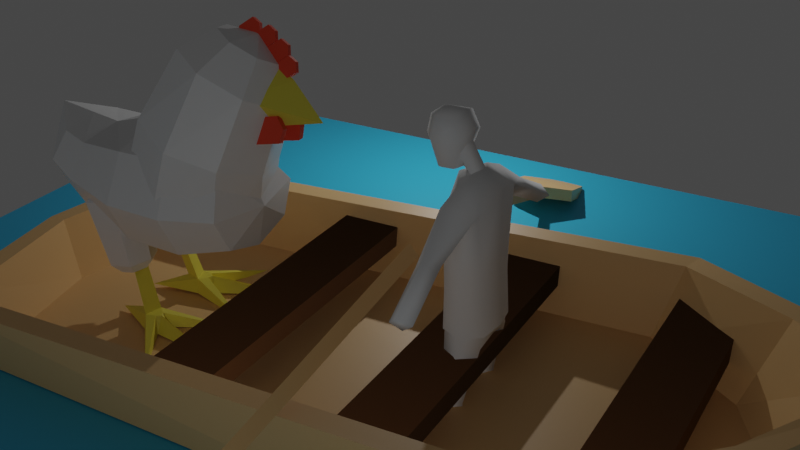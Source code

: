 # Source: chicken-in-boat.blend  (saved by Blender 2.82.7; exported with 4.5.12 LTS)
import bpy
from mathutils import Matrix  # noqa: F401  (used for matrix-valued properties, if any)

bpy.ops.wm.read_factory_settings(use_empty=True)
scene = bpy.context.scene
scene.name = 'Scene'

# ---- collections
col_collection = bpy.data.collections.new('Collection'); scene.collection.children.link(col_collection)

# ---- materials (node trees are filled in below, after node groups)
mat_material = bpy.data.materials.new('Material')
mat_material.alpha_threshold = 0.0
mat_material.use_transparent_shadow = False
mat_material.line_color = (0.0, 0.0, 0.0, 1.0)
mat_material_001 = bpy.data.materials.new('Material.001')
mat_material_001.use_transparent_shadow = False
mat_material_003 = bpy.data.materials.new('Material.003')
mat_material_003.use_transparent_shadow = False
mat_material_004 = bpy.data.materials.new('Material.004')
mat_material_004.use_transparent_shadow = False
mat_material_005 = bpy.data.materials.new('Material.005')
mat_material_005.use_transparent_shadow = False

# ---- material node trees
mat_material.use_nodes = True; mat_material.node_tree.nodes.clear()
_N = mat_material.node_tree.nodes; _L = mat_material.node_tree.links
n0 = _N.new('ShaderNodeOutputMaterial'); n0.name = 'Material Output'; n0.location = (300, 300)
n1 = _N.new('ShaderNodeBsdfPrincipled'); n1.name = 'Principled BSDF'; n1.location = (10, 300)
n1.distribution = 'GGX'
n1.subsurface_method = 'BURLEY'
n1.inputs[2].default_value = 0.4
n1.inputs[3].default_value = 1.45
n1.inputs[27].default_value = (0.0, 0.0, 0.0, 1.0)
n1.inputs[28].default_value = 1.0
_L.new(n1.outputs[0], n0.inputs[0])
n0.is_active_output = True
mat_material_001.use_nodes = True; mat_material_001.node_tree.nodes.clear()
_N = mat_material_001.node_tree.nodes; _L = mat_material_001.node_tree.links
n0 = _N.new('ShaderNodeOutputMaterial'); n0.name = 'Material Output'; n0.location = (300, 300)
n1 = _N.new('ShaderNodeBsdfPrincipled'); n1.name = 'Principled BSDF'; n1.location = (10, 300)
n1.distribution = 'GGX'
n1.subsurface_method = 'BURLEY'
n1.inputs[0].default_value = (0.8, 0.703, 0.07055, 1.0)
n1.inputs[3].default_value = 1.45
n1.inputs[27].default_value = (0.0, 0.0, 0.0, 1.0)
n1.inputs[28].default_value = 1.0
_L.new(n1.outputs[0], n0.inputs[0])
n0.is_active_output = True
mat_material_003.use_nodes = True; mat_material_003.node_tree.nodes.clear()
_N = mat_material_003.node_tree.nodes; _L = mat_material_003.node_tree.links
n0 = _N.new('ShaderNodeOutputMaterial'); n0.name = 'Material Output'; n0.location = (300, 300)
n1 = _N.new('ShaderNodeBsdfPrincipled'); n1.name = 'Principled BSDF'; n1.location = (10, 300)
n1.distribution = 'GGX'
n1.subsurface_method = 'BURLEY'
n1.inputs[0].default_value = (0.8, 0.06271, 0.01833, 1.0)
n1.inputs[3].default_value = 1.45
n1.inputs[27].default_value = (0.0, 0.0, 0.0, 1.0)
n1.inputs[28].default_value = 1.0
_L.new(n1.outputs[0], n0.inputs[0])
n0.is_active_output = True
mat_material_004.use_nodes = True; mat_material_004.node_tree.nodes.clear()
_N = mat_material_004.node_tree.nodes; _L = mat_material_004.node_tree.links
n0 = _N.new('ShaderNodeOutputMaterial'); n0.name = 'Material Output'; n0.location = (300, 300)
n1 = _N.new('ShaderNodeBsdfPrincipled'); n1.name = 'Principled BSDF'; n1.location = (10, 300)
n1.distribution = 'GGX'
n1.subsurface_method = 'BURLEY'
n1.inputs[0].default_value = (0.03372, 0.4741, 0.7678, 1.0)
n1.inputs[3].default_value = 1.45
n1.inputs[27].default_value = (0.0, 0.0, 0.0, 1.0)
n1.inputs[28].default_value = 1.0
_L.new(n1.outputs[0], n0.inputs[0])
n0.is_active_output = True
mat_material_005.use_nodes = True; mat_material_005.node_tree.nodes.clear()
_N = mat_material_005.node_tree.nodes; _L = mat_material_005.node_tree.links
n0 = _N.new('ShaderNodeOutputMaterial'); n0.name = 'Material Output'; n0.location = (300, 300)
n1 = _N.new('ShaderNodeBsdfPrincipled'); n1.name = 'Principled BSDF'; n1.location = (10, 300)
n1.distribution = 'GGX'
n1.subsurface_method = 'BURLEY'
n1.inputs[0].default_value = (0.7874, 0.4926, 0.213, 1.0)
n1.inputs[3].default_value = 1.45
n1.inputs[27].default_value = (0.0, 0.0, 0.0, 1.0)
n1.inputs[28].default_value = 1.0
_L.new(n1.outputs[0], n0.inputs[0])
n0.is_active_output = True

# ---- world
world_world = bpy.data.worlds.new('World'); scene.world = world_world
world_world.use_nodes = True; world_world.node_tree.nodes.clear()
_N = world_world.node_tree.nodes; _L = world_world.node_tree.links
n0 = _N.new('ShaderNodeOutputWorld'); n0.name = 'World Output'; n0.location = (300, 300)
n1 = _N.new('ShaderNodeBackground'); n1.name = 'Background'; n1.location = (10, 300)
n1.inputs[0].default_value = (0.05088, 0.05088, 0.05088, 1.0)
_L.new(n1.outputs[0], n0.inputs[0])
n0.is_active_output = True
world_world.color = (0.05088, 0.05088, 0.05088)
world_world.use_sun_shadow = False
world_world.sun_shadow_jitter_overblur = 0.0

# ---- cameras
cam_camera = bpy.data.cameras.new('Camera')
cam_camera.clip_end = 100.0
cam_camera.ortho_scale = 7.314

# ---- lights
light_light = bpy.data.lights.new('Light', 'POINT')
light_light.transmission_factor = 0.0
light_light.energy = 1375.0
light_light.shadow_soft_size = 0.1
light_light.shadow_maximum_resolution = 0.006
light_light.use_absolute_resolution = True
light_light_002 = bpy.data.lights.new('Light.002', 'POINT')
light_light_002.transmission_factor = 0.0
light_light_002.use_shadow = False
light_light_002.energy = 896.7
light_light_002.shadow_soft_size = 0.1
light_light_002.shadow_maximum_resolution = 0.006
light_light_002.use_absolute_resolution = True

# ---- meshes
me_cube_002 = bpy.data.meshes.new('Cube.002')
me_cube_002.from_pydata([(0.8172, 2.395, 0.211), (0.8172, 2.11, -1.21), (0.9883, -2.358, 0.9884), (1.182, -2.283, -1.148), (-0.8172, 2.395, 0.211), (-0.8172, 2.11, -1.21), (-0.988, -2.357, 0.9884), (-0.736, -2.281, -0.7152), (0.0, 2.036, -1.429), (0.0, -2.358, 1.354), (0.232, -2.268, -1.295), (0.0, 2.471, 0.3532), (1.162, 2.293, -0.4639), (-1.323, -2.331, 0.06408), (1.45, -2.342, -0.02873), (-1.162, 2.293, -0.4639), (0.0, 2.923, -1.579), (0.145, -2.667, 0.04083), (-1.0, 1.447, -1.092), (1.0, 1.601, 0.7546), (-1.0, 1.601, 0.7546), (1.0, 1.447, -1.092), (0.0, 1.342, -1.315), (0.0, 1.651, 1.005), (1.422, 1.534, -0.1789), (-1.422, 1.534, -0.1789), (-1.269, 0.1821, -1.272), (1.267, 0.2079, 1.267), (0.01088, 0.1714, -1.752), (0.0, 0.2185, 1.736), (1.803, 0.1949, -7.439e-05), (-1.267, 0.2079, 1.267), (1.267, 0.1778, -1.268), (-1.803, 0.1949, -7.439e-05), (-1.289, -1.162, -1.209), (1.297, -1.19, 1.297), (0.06263, -1.158, -1.765), (0.0, -1.19, 1.776), (1.845, -1.19, 1.192e-06), (-1.297, -1.19, 1.297), (1.332, -1.18, -1.346), (-1.845, -1.19, 1.192e-06), (0.03896, -1.669, -4.489), (0.1823, -2.725, -3.953), (1.176, 0.2862, -0.09743), (1.176, -1.926, 0.889), (-1.053, -1.669, -4.044), (-0.91, -2.724, -3.508), (-1.176, 0.2862, -0.09743), (-1.176, -1.926, 0.889), (-0.3374, -2.919, -3.632), (0.0, 0.6951, -0.2798), (4.074e-05, -2.335, 1.071), (-0.5337, -1.474, -4.366), (0.3413, -2.197, -4.315), (-1.673, -0.8199, 0.3958), (1.673, -0.8199, 0.3958), (-1.212, -2.196, -3.682), (-0.5155, -2.307, -4.296), (0.0, -0.8199, 0.3958), (-1.006, -2.773, -2.393), (0.5619, -1.03, -4.014), (-1.243, -1.029, -3.279), (0.7987, -2.774, -3.129), (-0.05984, -3.096, -2.597), (-0.3842, -0.7075, -3.81), (1.062, -1.902, -3.727), (-1.506, -1.901, -2.681), (-0.8663, -2.392, -0.8141), (1.164, -0.3374, -2.222), (0.2784, -2.768, -0.899), (0.004125, 0.05486, -2.286), (1.68, -1.392, -1.784), (-1.125, -0.3312, -1.969), (1.301, -2.393, -1.346), (-1.559, -1.376, -1.402), (-0.7934, -2.483, -2.441), (0.6054, -2.484, -3.011), (-0.03335, -4.097, -2.497), (-0.43, -2.461, -3.977), (0.0856, -2.448, -2.057), (-0.2606, -3.285, -3.345), (1.17, 0.06439, 3.636), (0.9233, 0.7493, 0.7149), (0.7328, 0.9164, 0.7148), (0.7616, -0.04096, 3.636), (0.6468, 0.678, 0.7149), (0.8888, 0.3115, 3.636), (0.6901, -0.05933, 4.066), (0.6641, 1.184, 4.066), (1.242, 0.0829, 4.066), (1.041, -0.2809, 3.636), (1.271, -0.3263, 4.066), (0.8623, -0.4316, 4.066), (1.118, -0.1722, 3.636), (0.9217, -0.2229, 3.636), (1.461, -1.909, 4.096), (0.07848, -1.698, 4.18), (2.57, -1.056, 4.18), (1.357, -1.504, 3.885), (0.5144, 0.6561, 2.513), (0.4417, 1.144, 0.2104), (0.5144, 0.3343, 2.43), (0.4417, 0.6391, 0.07986), (1.135, 0.6561, 2.513), (1.208, 1.144, 0.2104), (1.135, 0.3343, 2.43), (1.208, 0.6391, 0.07986), (0.8247, 0.1908, 2.393), (0.8247, 0.4619, 0.03405), (0.8247, 0.7997, 2.55), (0.8247, 1.321, 0.2563), (0.3779, 0.8333, 2.292), (0.3779, 0.2443, 2.14), (1.271, 0.2443, 2.14), (1.271, 0.8333, 2.292), (0.8247, 1.04, 2.345), (0.8247, 0.03763, 2.086), (0.2651, 1.229, 0.4251), (0.2651, 0.4912, 0.2343), (1.384, 0.4912, 0.2343), (1.384, 1.229, 0.4251), (0.8247, 1.488, 0.4921), (0.8247, 0.2323, 0.1674), (-0.6954, 0.056, 3.636), (-0.5127, 0.7608, 0.7149), (-0.5756, 1.006, 0.7148), (-1.092, 0.1997, 3.636), (-0.7811, 0.858, 0.7149), (-0.7885, 0.4189, 3.636), (-1.162, 0.225, 4.066), (-0.4819, 1.266, 4.066), (-0.6259, 0.0309, 4.066), (-0.9968, -0.1563, 3.636), (-0.8328, -0.3233, 4.066), (-1.23, -0.1796, 4.066), (-0.8721, -0.1099, 3.636), (-1.063, -0.0408, 3.636), (-1.569, -1.737, 4.096), (-2.592, -0.783, 4.18), (-0.1729, -1.659, 4.18), (-1.427, -1.343, 3.885), (-1.049, 0.6561, 2.513), (-1.122, 1.144, 0.2104), (-1.049, 0.3343, 2.43), (-1.122, 0.6391, 0.07986), (-0.4287, 0.6561, 2.513), (-0.356, 1.144, 0.2104), (-0.4287, 0.3343, 2.43), (-0.356, 0.6391, 0.07986), (-0.7389, 0.1908, 2.393), (-0.7389, 0.4619, 0.03405), (-0.7389, 0.7997, 2.55), (-0.7389, 1.321, 0.2563), (-1.186, 0.8333, 2.292), (-1.186, 0.2443, 2.14), (-0.2922, 0.2443, 2.14), (-0.2922, 0.8333, 2.292), (-0.7389, 1.04, 2.345), (-0.7389, 0.03763, 2.086), (-1.299, 1.229, 0.4251), (-1.299, 0.4912, 0.2343), (-0.1793, 0.4912, 0.2343), (-0.1793, 1.229, 0.4251), (-0.7389, 1.488, 0.4921), (-0.7389, 0.2323, 0.1674), (0.2817, -3.315, -1.926), (0.3242, -2.783, -1.79), (0.1445, -3.198, -2.561), (0.1871, -2.665, -2.425), (0.4232, -3.319, -1.973), (0.4658, -2.786, -1.837), (0.2861, -3.201, -2.608), (0.3287, -2.668, -2.472), (0.2033, -3.379, -2.275), (0.2655, -2.601, -2.076), (0.3449, -3.383, -2.322), (0.407, -2.605, -2.123), (-0.2834, -3.315, -1.747), (-0.3007, -2.782, -1.603), (-0.2605, -3.198, -2.403), (-0.2778, -2.665, -2.259), (-0.4299, -3.318, -1.756), (-0.4472, -2.785, -1.612), (-0.407, -3.201, -2.412), (-0.4243, -2.668, -2.268), (-0.268, -3.379, -2.108), (-0.2932, -2.601, -1.898), (-0.4145, -3.382, -2.117), (-0.4397, -2.604, -1.907), (-0.3852, -2.802, -3.61), (-0.4562, -3.106, -3.874), (-0.2898, -3.028, -3.255), (-0.3608, -3.332, -3.518), (-0.2886, -2.802, -3.65), (-0.3596, -3.106, -3.913), (-0.1932, -3.028, -3.294), (-0.2642, -3.332, -3.558), (-0.3212, -2.845, -3.372), (-0.4249, -3.289, -3.757), (-0.2245, -2.845, -3.411), (-0.3282, -3.289, -3.796), (-0.4807, -2.567, -3.966), (-0.5517, -2.871, -4.23), (-0.3853, -2.793, -3.611), (-0.4563, -3.097, -3.875), (-0.384, -2.567, -4.006), (-0.455, -2.871, -4.27), (-0.2887, -2.793, -3.65), (-0.3597, -3.097, -3.914), (-0.4166, -2.61, -3.728), (-0.5203, -3.054, -4.113), (-0.32, -2.61, -3.767), (-0.4237, -3.054, -4.152), (-0.5527, -2.223, -4.235), (-0.6238, -2.527, -4.499), (-0.4574, -2.448, -3.88), (-0.5284, -2.752, -4.144), (-0.4561, -2.223, -4.275), (-0.5271, -2.527, -4.539), (-0.3608, -2.448, -3.919), (-0.4318, -2.752, -4.183), (-0.4887, -2.266, -3.997), (-0.5924, -2.709, -4.382), (-0.3921, -2.266, -4.036), (-0.4958, -2.709, -4.422), (-0.5851, -1.822, -4.357), (-0.6561, -2.126, -4.621), (-0.4898, -2.048, -4.001), (-0.5608, -2.352, -4.265), (-0.4885, -1.822, -4.396), (-0.5595, -2.126, -4.66), (-0.3931, -2.048, -4.041), (-0.4641, -2.352, -4.304), (-0.5211, -1.865, -4.118), (-0.6248, -2.309, -4.504), (-0.4245, -1.865, -4.158), (-0.5282, -2.309, -4.543)], [], [(37, 39, 6, 9), (17, 6, 13), (25, 20, 4, 15), (36, 40, 3, 10), (38, 35, 2, 14), (16, 0, 12), (4, 16, 15), (34, 36, 10, 7), (2, 17, 14), (35, 37, 9, 2), (3, 17, 10), (5, 16, 8), (16, 1, 8), (40, 38, 14, 3), (18, 25, 15, 5), (17, 7, 10), (26, 33, 25, 18), (1, 12, 24, 21), (0, 11, 23, 19), (5, 8, 22, 18), (12, 0, 19, 24), (8, 1, 21, 22), (33, 31, 20, 25), (11, 4, 20, 23), (41, 39, 31, 33), (34, 41, 33, 26), (21, 24, 30, 32), (19, 23, 29, 27), (18, 22, 28, 26), (24, 19, 27, 30), (22, 21, 32, 28), (23, 20, 31, 29), (16, 11, 0), (4, 11, 16), (5, 15, 16), (16, 12, 1), (17, 9, 6), (2, 9, 17), (3, 14, 17), (17, 13, 7), (7, 13, 41, 34), (13, 6, 39, 41), (32, 30, 38, 40), (27, 29, 37, 35), (26, 28, 36, 34), (30, 27, 35, 38), (28, 32, 40, 36), (29, 31, 39, 37), (71, 73, 48, 51), (59, 51, 48, 55), (67, 62, 46, 57), (70, 74, 45, 52), (72, 69, 44, 56), (58, 42, 54), (46, 58, 57), (68, 70, 52, 49), (56, 44, 51, 59), (69, 71, 51, 44), (45, 56, 59, 52), (47, 58, 50), (58, 43, 50), (74, 72, 56, 45), (60, 67, 57, 47), (52, 59, 55, 49), (68, 75, 67, 60), (43, 54, 66, 63), (42, 53, 65, 61), (47, 50, 64, 60), (54, 42, 61, 66), (50, 43, 63, 64), (75, 73, 62, 67), (53, 46, 62, 65), (55, 48, 73, 75), (49, 55, 75, 68), (63, 66, 72, 74), (61, 65, 71, 69), (60, 64, 70, 68), (66, 61, 69, 72), (64, 63, 74, 70), (65, 62, 73, 71), (58, 53, 42), (46, 53, 58), (47, 57, 58), (58, 54, 43), (76, 78, 80), (81, 77, 78), (76, 81, 78), (78, 77, 80), (81, 79, 77), (76, 79, 81), (82, 83, 84, 87), (87, 84, 86, 85), (85, 86, 83, 82), (84, 83, 86), (89, 88, 90), (82, 87, 89, 90), (87, 85, 88, 89), (93, 91, 99, 96), (95, 94, 91), (94, 92, 91), (93, 95, 91), (94, 82, 98), (95, 93, 97), (85, 82, 94, 95), (90, 88, 93, 92), (91, 92, 96, 99), (92, 93, 96), (93, 88, 97), (82, 90, 98), (92, 94, 98), (88, 85, 97), (85, 95, 97), (90, 92, 98), (118, 101, 103, 119), (123, 109, 107, 120), (120, 107, 105, 121), (122, 111, 101, 118), (108, 106, 104, 110), (109, 103, 101, 111), (107, 109, 111, 105), (102, 108, 110, 100), (121, 105, 111, 122), (119, 103, 109, 123), (102, 113, 117, 108), (104, 115, 116, 110), (110, 116, 112, 100), (106, 114, 115, 104), (108, 117, 114, 106), (100, 112, 113, 102), (113, 119, 123, 117), (115, 121, 122, 116), (116, 122, 118, 112), (114, 120, 121, 115), (117, 123, 120, 114), (112, 118, 119, 113), (124, 125, 126, 129), (129, 126, 128, 127), (127, 128, 125, 124), (126, 125, 128), (131, 130, 132), (124, 129, 131, 132), (129, 127, 130, 131), (135, 133, 141, 138), (137, 136, 133), (136, 134, 133), (135, 137, 133), (136, 124, 140), (137, 135, 139), (127, 124, 136, 137), (132, 130, 135, 134), (133, 134, 138, 141), (134, 135, 138), (135, 130, 139), (124, 132, 140), (134, 136, 140), (130, 127, 139), (127, 137, 139), (132, 134, 140), (160, 143, 145, 161), (165, 151, 149, 162), (162, 149, 147, 163), (164, 153, 143, 160), (150, 148, 146, 152), (151, 145, 143, 153), (149, 151, 153, 147), (144, 150, 152, 142), (163, 147, 153, 164), (161, 145, 151, 165), (144, 155, 159, 150), (146, 157, 158, 152), (152, 158, 154, 142), (148, 156, 157, 146), (150, 159, 156, 148), (142, 154, 155, 144), (155, 161, 165, 159), (157, 163, 164, 158), (158, 164, 160, 154), (156, 162, 163, 157), (159, 165, 162, 156), (154, 160, 161, 155), (174, 175, 169, 168), (168, 169, 173, 172), (176, 177, 171, 170), (170, 171, 167, 166), (174, 176, 170, 166), (177, 175, 167, 171), (173, 169, 175, 177), (168, 172, 176, 174), (172, 173, 177, 176), (166, 167, 175, 174), (186, 187, 181, 180), (180, 181, 185, 184), (188, 189, 183, 182), (182, 183, 179, 178), (186, 188, 182, 178), (189, 187, 179, 183), (185, 181, 187, 189), (180, 184, 188, 186), (184, 185, 189, 188), (178, 179, 187, 186), (198, 199, 193, 192), (192, 193, 197, 196), (200, 201, 195, 194), (194, 195, 191, 190), (198, 200, 194, 190), (201, 199, 191, 195), (197, 193, 199, 201), (192, 196, 200, 198), (196, 197, 201, 200), (190, 191, 199, 198), (210, 211, 205, 204), (204, 205, 209, 208), (212, 213, 207, 206), (206, 207, 203, 202), (210, 212, 206, 202), (213, 211, 203, 207), (209, 205, 211, 213), (204, 208, 212, 210), (208, 209, 213, 212), (202, 203, 211, 210), (222, 223, 217, 216), (216, 217, 221, 220), (224, 225, 219, 218), (218, 219, 215, 214), (222, 224, 218, 214), (225, 223, 215, 219), (221, 217, 223, 225), (216, 220, 224, 222), (220, 221, 225, 224), (214, 215, 223, 222), (234, 235, 229, 228), (228, 229, 233, 232), (236, 237, 231, 230), (230, 231, 227, 226), (234, 236, 230, 226), (237, 235, 227, 231), (233, 229, 235, 237), (228, 232, 236, 234), (232, 233, 237, 236), (226, 227, 235, 234)])
me_cube_002.polygons.foreach_set('material_index', [0, 0, 0, 0, 0, 0, 0, 0, 0, 0, 0, 0, 0, 0, 0, 0, 0, 0, 0, 0, 0, 0, 0, 0, 0, 0, 0, 0, 0, 0, 0, 0, 0, 0, 0, 0, 0, 0, 0, 0, 0, 0, 0, 0, 0, 0, 0, 0, 0, 0, 0, 0, 0, 0, 0, 0, 0, 0, 0, 0, 0, 0, 0, 0, 0, 0, 0, 0, 0, 0, 0, 0, 0, 0, 0, 0, 0, 0, 0, 0, 0, 0, 0, 0, 1, 1, 1, 1, 1, 1, 1, 1, 1, 1, 1, 1, 1, 1, 1, 1, 1, 1, 1, 1, 1, 1, 1, 1, 1, 1, 1, 1, 1, 0, 0, 0, 0, 0, 0, 0, 0, 0, 0, 0, 0, 0, 0, 0, 0, 0, 0, 0, 0, 0, 0, 1, 1, 1, 1, 1, 1, 1, 1, 1, 1, 1, 1, 1, 1, 1, 1, 1, 1, 1, 1, 1, 1, 1, 0, 0, 0, 0, 0, 0, 0, 0, 0, 0, 0, 0, 0, 0, 0, 0, 0, 0, 0, 0, 0, 0, 2, 2, 2, 2, 2, 2, 2, 2, 2, 2, 2, 2, 2, 2, 2, 2, 2, 2, 2, 2, 2, 2, 2, 2, 2, 2, 2, 2, 2, 2, 2, 2, 2, 2, 2, 2, 2, 2, 2, 2, 2, 2, 2, 2, 2, 2, 2, 2, 2, 2, 2, 2, 2, 2, 2, 2, 2, 2, 2, 2])
_uv = me_cube_002.uv_layers.new(name='UVMap')
_uv.uv.foreach_set('vector', [0.75, 0.7188, 0.875, 0.7187, 0.875, 0.75, 0.75, 0.75, 0.5, 0.875, 0.625, 1.0, 0.5, 1.0, 0.5, 0.125, 0.625, 0.125, 0.625, 0.25, 0.5, 0.25, 0.25, 0.7188, 0.375, 0.7188, 0.375, 0.75, 0.25, 0.75, 0.5, 0.7188, 0.625, 0.7187, 0.625, 0.75, 0.5, 0.75, 0.5, 0.375, 0.625, 0.5, 0.5, 0.5, 0.625, 0.25, 0.5, 0.375, 0.5, 0.25, 0.125, 0.7187, 0.25, 0.7188, 0.25, 0.75, 0.125, 0.75, 0.625, 0.75, 0.5, 0.875, 0.5, 0.75, 0.625, 0.7187, 0.75, 0.7188, 0.75, 0.75, 0.625, 0.75, 0.375, 0.75, 0.5, 0.875, 0.375, 0.875, 0.375, 0.25, 0.5, 0.375, 0.375, 0.375, 0.5, 0.375, 0.375, 0.5, 0.375, 0.375, 0.375, 0.7188, 0.5, 0.7188, 0.5, 0.75, 0.375, 0.75, 0.375, 0.125, 0.5, 0.125, 0.5, 0.25, 0.375, 0.25, 0.5, 0.875, 0.375, 1.0, 0.375, 0.875, 0.375, 0.0625, 0.5, 0.0625, 0.5, 0.125, 0.375, 0.125, 0.375, 0.5, 0.5, 0.5, 0.5, 0.625, 0.375, 0.625, 0.625, 0.5, 0.75, 0.5, 0.75, 0.625, 0.625, 0.625, 0.125, 0.5, 0.25, 0.5, 0.25, 0.625, 0.125, 0.625, 0.5, 0.5, 0.625, 0.5, 0.625, 0.625, 0.5, 0.625, 0.25, 0.5, 0.375, 0.5, 0.375, 0.625, 0.25, 0.625, 0.5, 0.0625, 0.625, 0.0625, 0.625, 0.125, 0.5, 0.125, 0.75, 0.5, 0.875, 0.5, 0.875, 0.625, 0.75, 0.625, 0.5, 0.03125, 0.625, 0.03125, 0.625, 0.0625, 0.5, 0.0625, 0.375, 0.03125, 0.5, 0.03125, 0.5, 0.0625, 0.375, 0.0625, 0.375, 0.625, 0.5, 0.625, 0.5, 0.6875, 0.375, 0.6875, 0.625, 0.625, 0.75, 0.625, 0.75, 0.6875, 0.625, 0.6875, 0.125, 0.625, 0.25, 0.625, 0.25, 0.6875, 0.125, 0.6875, 0.5, 0.625, 0.625, 0.625, 0.625, 0.6875, 0.5, 0.6875, 0.25, 0.625, 0.375, 0.625, 0.375, 0.6875, 0.25, 0.6875, 0.75, 0.625, 0.875, 0.625, 0.875, 0.6875, 0.75, 0.6875, 0.5, 0.375, 0.625, 0.375, 0.625, 0.5, 0.625, 0.25, 0.625, 0.375, 0.5, 0.375, 0.375, 0.25, 0.5, 0.25, 0.5, 0.375, 0.5, 0.375, 0.5, 0.5, 0.375, 0.5, 0.5, 0.875, 0.625, 0.875, 0.625, 1.0, 0.625, 0.75, 0.625, 0.875, 0.5, 0.875, 0.375, 0.75, 0.5, 0.75, 0.5, 0.875, 0.5, 0.875, 0.5, 1.0, 0.375, 1.0, 0.375, 0.0, 0.5, 0.0, 0.5, 0.03125, 0.375, 0.03125, 0.5, 0.0, 0.625, 0.0, 0.625, 0.03125, 0.5, 0.03125, 0.375, 0.6875, 0.5, 0.6875, 0.5, 0.7188, 0.375, 0.7188, 0.625, 0.6875, 0.75, 0.6875, 0.75, 0.7188, 0.625, 0.7187, 0.125, 0.6875, 0.25, 0.6875, 0.25, 0.7188, 0.125, 0.7187, 0.5, 0.6875, 0.625, 0.6875, 0.625, 0.7187, 0.5, 0.7188, 0.25, 0.6875, 0.375, 0.6875, 0.375, 0.7188, 0.25, 0.7188, 0.75, 0.6875, 0.875, 0.6875, 0.875, 0.7187, 0.75, 0.7188, 0.75, 0.6875, 0.875, 0.6875, 0.875, 0.75, 0.75, 0.75, 0.5, 0.875, 0.625, 0.875, 0.625, 1.0, 0.5, 1.0, 0.5, 0.125, 0.625, 0.125, 0.625, 0.25, 0.5, 0.25, 0.25, 0.6875, 0.375, 0.6875, 0.375, 0.75, 0.25, 0.75, 0.5, 0.6875, 0.625, 0.6875, 0.625, 0.75, 0.5, 0.75, 0.5, 0.375, 0.625, 0.5, 0.5, 0.5, 0.625, 0.25, 0.5, 0.375, 0.5, 0.25, 0.125, 0.6875, 0.25, 0.6875, 0.25, 0.75, 0.125, 0.75, 0.5, 0.75, 0.625, 0.75, 0.625, 0.875, 0.5, 0.875, 0.625, 0.6875, 0.75, 0.6875, 0.75, 0.75, 0.625, 0.75, 0.375, 0.75, 0.5, 0.75, 0.5, 0.875, 0.375, 0.875, 0.375, 0.25, 0.5, 0.375, 0.375, 0.375, 0.5, 0.375, 0.375, 0.5, 0.375, 0.375, 0.375, 0.6875, 0.5, 0.6875, 0.5, 0.75, 0.375, 0.75, 0.375, 0.125, 0.5, 0.125, 0.5, 0.25, 0.375, 0.25, 0.375, 0.875, 0.5, 0.875, 0.5, 1.0, 0.375, 1.0, 0.375, 0.0625, 0.5, 0.0625, 0.5, 0.125, 0.375, 0.125, 0.375, 0.5, 0.5, 0.5, 0.5, 0.625, 0.375, 0.625, 0.625, 0.5, 0.75, 0.5, 0.75, 0.625, 0.625, 0.625, 0.125, 0.5, 0.25, 0.5, 0.25, 0.625, 0.125, 0.625, 0.5, 0.5, 0.625, 0.5, 0.625, 0.625, 0.5, 0.625, 0.25, 0.5, 0.375, 0.5, 0.375, 0.625, 0.25, 0.625, 0.5, 0.0625, 0.625, 0.0625, 0.625, 0.125, 0.5, 0.125, 0.75, 0.5, 0.875, 0.5, 0.875, 0.625, 0.75, 0.625, 0.5, 0.0, 0.625, 0.0, 0.625, 0.0625, 0.5, 0.0625, 0.375, 0.0, 0.5, 0.0, 0.5, 0.0625, 0.375, 0.0625, 0.375, 0.625, 0.5, 0.625, 0.5, 0.6875, 0.375, 0.6875, 0.625, 0.625, 0.75, 0.625, 0.75, 0.6875, 0.625, 0.6875, 0.125, 0.625, 0.25, 0.625, 0.25, 0.6875, 0.125, 0.6875, 0.5, 0.625, 0.625, 0.625, 0.625, 0.6875, 0.5, 0.6875, 0.25, 0.625, 0.375, 0.625, 0.375, 0.6875, 0.25, 0.6875, 0.75, 0.625, 0.875, 0.625, 0.875, 0.6875, 0.75, 0.6875, 0.5, 0.375, 0.625, 0.375, 0.625, 0.5, 0.625, 0.25, 0.625, 0.375, 0.5, 0.375, 0.375, 0.25, 0.5, 0.25, 0.5, 0.375, 0.5, 0.375, 0.5, 0.5, 0.375, 0.5, 0.625, 0.25, 0.375, 0.5, 0.0, 0.0, 0.5, 0.5, 0.625, 0.75, 0.375, 0.5, 0.625, 0.25, 0.5, 0.5, 0.375, 0.5, 0.375, 0.5, 0.625, 0.75, 0.0, 0.0, 0.5, 0.5, 0.625, 0.5, 0.625, 0.75, 0.625, 0.25, 0.625, 0.5, 0.5, 0.5, 0.375, 0.0, 0.625, 0.0, 0.75, 0.375, 0.25, 0.375, 0.25, 0.375, 0.75, 0.375, 0.625, 0.75, 0.375, 0.75, 0.375, 0.75, 0.625, 0.75, 0.625, 1.0, 0.375, 1.0, 0.75, 0.375, 0.875, 0.75, 0.625, 0.75, 0.25, 0.375, 0.375, 0.75, 0.125, 0.75, 0.375, 0.0, 0.25, 0.375, 0.25, 0.375, 0.375, 0.0, 0.25, 0.375, 0.375, 0.75, 0.375, 0.75, 0.25, 0.375, 0.375, 0.75, 0.375, 0.875, 0.3125, 0.875, 0.25, 0.875, 0.375, 0.75, 0.375, 1.0, 0.375, 0.875, 0.375, 0.0, 0.375, 0.0, 0.375, 0.0, 0.375, 0.75, 0.375, 0.75, 0.375, 0.875, 0.375, 1.0, 0.375, 1.0, 0.375, 1.0, 0.375, 0.75, 0.375, 0.75, 0.375, 0.75, 0.375, 0.75, 0.375, 1.0, 0.375, 1.0, 0.375, 0.75, 0.125, 0.75, 0.375, 0.75, 0.375, 0.75, 0.125, 0.75, 0.375, 0.0, 0.375, 0.0, 0.375, 0.0, 0.375, 0.0, 0.125, 0.75, 0.375, 0.75, 0.25, 0.875, 0.375, 0.75, 0.375, 0.75, 0.375, 0.75, 0.375, 0.0, 0.375, 0.0, 0.375, 0.0, 0.375, 0.0, 0.375, 0.0, 0.375, 0.0, 0.375, 0.75, 0.375, 0.75, 0.375, 0.75, 0.375, 0.75, 0.375, 0.75, 0.375, 0.75, 0.125, 0.75, 0.125, 0.75, 0.125, 0.75, 0.6059, 0.0, 0.625, 0.0, 0.625, 0.25, 0.6059, 0.25, 0.6059, 0.375, 0.625, 0.375, 0.625, 0.5, 0.6059, 0.5, 0.6059, 0.5, 0.625, 0.5, 0.625, 0.75, 0.6059, 0.75, 0.6059, 0.875, 0.625, 0.875, 0.625, 1.0, 0.6059, 1.0, 0.25, 0.5, 0.375, 0.5, 0.375, 0.75, 0.25, 0.75, 0.75, 0.5, 0.875, 0.5, 0.875, 0.75, 0.75, 0.75, 0.625, 0.5, 0.75, 0.5, 0.75, 0.75, 0.625, 0.75, 0.125, 0.5, 0.25, 0.5, 0.25, 0.75, 0.125, 0.75, 0.6059, 0.75, 0.625, 0.75, 0.625, 0.875, 0.6059, 0.875, 0.6059, 0.25, 0.625, 0.25, 0.625, 0.375, 0.6059, 0.375, 0.375, 0.25, 0.4105, 0.25, 0.4105, 0.375, 0.375, 0.375, 0.375, 0.75, 0.4105, 0.75, 0.4105, 0.875, 0.375, 0.875, 0.375, 0.875, 0.4105, 0.875, 0.4105, 1.0, 0.375, 1.0, 0.375, 0.5, 0.4105, 0.5, 0.4105, 0.75, 0.375, 0.75, 0.375, 0.375, 0.4105, 0.375, 0.4105, 0.5, 0.375, 0.5, 0.375, 0.0, 0.4105, 0.0, 0.4105, 0.25, 0.375, 0.25, 0.4105, 0.25, 0.6059, 0.25, 0.6059, 0.375, 0.4105, 0.375, 0.4105, 0.75, 0.6059, 0.75, 0.6059, 0.875, 0.4105, 0.875, 0.4105, 0.875, 0.6059, 0.875, 0.6059, 1.0, 0.4105, 1.0, 0.4105, 0.5, 0.6059, 0.5, 0.6059, 0.75, 0.4105, 0.75, 0.4105, 0.375, 0.6059, 0.375, 0.6059, 0.5, 0.4105, 0.5, 0.4105, 0.0, 0.6059, 0.0, 0.6059, 0.25, 0.4105, 0.25, 0.375, 0.0, 0.625, 0.0, 0.75, 0.375, 0.25, 0.375, 0.25, 0.375, 0.75, 0.375, 0.625, 0.75, 0.375, 0.75, 0.375, 0.75, 0.625, 0.75, 0.625, 1.0, 0.375, 1.0, 0.75, 0.375, 0.875, 0.75, 0.625, 0.75, 0.25, 0.375, 0.375, 0.75, 0.125, 0.75, 0.375, 0.0, 0.25, 0.375, 0.25, 0.375, 0.375, 0.0, 0.25, 0.375, 0.375, 0.75, 0.375, 0.75, 0.25, 0.375, 0.375, 0.75, 0.375, 0.875, 0.3125, 0.875, 0.25, 0.875, 0.375, 0.75, 0.375, 1.0, 0.375, 0.875, 0.375, 0.0, 0.375, 0.0, 0.375, 0.0, 0.375, 0.75, 0.375, 0.75, 0.375, 0.875, 0.375, 1.0, 0.375, 1.0, 0.375, 1.0, 0.375, 0.75, 0.375, 0.75, 0.375, 0.75, 0.375, 0.75, 0.375, 1.0, 0.375, 1.0, 0.375, 0.75, 0.125, 0.75, 0.375, 0.75, 0.375, 0.75, 0.125, 0.75, 0.375, 0.0, 0.375, 0.0, 0.375, 0.0, 0.375, 0.0, 0.125, 0.75, 0.375, 0.75, 0.25, 0.875, 0.375, 0.75, 0.375, 0.75, 0.375, 0.75, 0.375, 0.0, 0.375, 0.0, 0.375, 0.0, 0.375, 0.0, 0.375, 0.0, 0.375, 0.0, 0.375, 0.75, 0.375, 0.75, 0.375, 0.75, 0.375, 0.75, 0.375, 0.75, 0.375, 0.75, 0.125, 0.75, 0.125, 0.75, 0.125, 0.75, 0.6059, 0.0, 0.625, 0.0, 0.625, 0.25, 0.6059, 0.25, 0.6059, 0.375, 0.625, 0.375, 0.625, 0.5, 0.6059, 0.5, 0.6059, 0.5, 0.625, 0.5, 0.625, 0.75, 0.6059, 0.75, 0.6059, 0.875, 0.625, 0.875, 0.625, 1.0, 0.6059, 1.0, 0.25, 0.5, 0.375, 0.5, 0.375, 0.75, 0.25, 0.75, 0.75, 0.5, 0.875, 0.5, 0.875, 0.75, 0.75, 0.75, 0.625, 0.5, 0.75, 0.5, 0.75, 0.75, 0.625, 0.75, 0.125, 0.5, 0.25, 0.5, 0.25, 0.75, 0.125, 0.75, 0.6059, 0.75, 0.625, 0.75, 0.625, 0.875, 0.6059, 0.875, 0.6059, 0.25, 0.625, 0.25, 0.625, 0.375, 0.6059, 0.375, 0.375, 0.25, 0.4105, 0.25, 0.4105, 0.375, 0.375, 0.375, 0.375, 0.75, 0.4105, 0.75, 0.4105, 0.875, 0.375, 0.875, 0.375, 0.875, 0.4105, 0.875, 0.4105, 1.0, 0.375, 1.0, 0.375, 0.5, 0.4105, 0.5, 0.4105, 0.75, 0.375, 0.75, 0.375, 0.375, 0.4105, 0.375, 0.4105, 0.5, 0.375, 0.5, 0.375, 0.0, 0.4105, 0.0, 0.4105, 0.25, 0.375, 0.25, 0.4105, 0.25, 0.6059, 0.25, 0.6059, 0.375, 0.4105, 0.375, 0.4105, 0.75, 0.6059, 0.75, 0.6059, 0.875, 0.4105, 0.875, 0.4105, 0.875, 0.6059, 0.875, 0.6059, 1.0, 0.4105, 1.0, 0.4105, 0.5, 0.6059, 0.5, 0.6059, 0.75, 0.4105, 0.75, 0.4105, 0.375, 0.6059, 0.375, 0.6059, 0.5, 0.4105, 0.5, 0.4105, 0.0, 0.6059, 0.0, 0.6059, 0.25, 0.4105, 0.25, 0.375, 0.125, 0.625, 0.125, 0.625, 0.25, 0.375, 0.25, 0.375, 0.25, 0.625, 0.25, 0.625, 0.5, 0.375, 0.5, 0.375, 0.625, 0.625, 0.625, 0.625, 0.75, 0.375, 0.75, 0.375, 0.75, 0.625, 0.75, 0.625, 1.0, 0.375, 1.0, 0.125, 0.625, 0.375, 0.625, 0.375, 0.75, 0.125, 0.75, 0.625, 0.625, 0.875, 0.625, 0.875, 0.75, 0.625, 0.75, 0.625, 0.5, 0.875, 0.5, 0.875, 0.625, 0.625, 0.625, 0.125, 0.5, 0.375, 0.5, 0.375, 0.625, 0.125, 0.625, 0.375, 0.5, 0.625, 0.5, 0.625, 0.625, 0.375, 0.625, 0.375, 0.0, 0.625, 0.0, 0.625, 0.125, 0.375, 0.125, 0.375, 0.125, 0.625, 0.125, 0.625, 0.25, 0.375, 0.25, 0.375, 0.25, 0.625, 0.25, 0.625, 0.5, 0.375, 0.5, 0.375, 0.625, 0.625, 0.625, 0.625, 0.75, 0.375, 0.75, 0.375, 0.75, 0.625, 0.75, 0.625, 1.0, 0.375, 1.0, 0.125, 0.625, 0.375, 0.625, 0.375, 0.75, 0.125, 0.75, 0.625, 0.625, 0.875, 0.625, 0.875, 0.75, 0.625, 0.75, 0.625, 0.5, 0.875, 0.5, 0.875, 0.625, 0.625, 0.625, 0.125, 0.5, 0.375, 0.5, 0.375, 0.625, 0.125, 0.625, 0.375, 0.5, 0.625, 0.5, 0.625, 0.625, 0.375, 0.625, 0.375, 0.0, 0.625, 0.0, 0.625, 0.125, 0.375, 0.125, 0.375, 0.125, 0.625, 0.125, 0.625, 0.25, 0.375, 0.25, 0.375, 0.25, 0.625, 0.25, 0.625, 0.5, 0.375, 0.5, 0.375, 0.625, 0.625, 0.625, 0.625, 0.75, 0.375, 0.75, 0.375, 0.75, 0.625, 0.75, 0.625, 1.0, 0.375, 1.0, 0.125, 0.625, 0.375, 0.625, 0.375, 0.75, 0.125, 0.75, 0.625, 0.625, 0.875, 0.625, 0.875, 0.75, 0.625, 0.75, 0.625, 0.5, 0.875, 0.5, 0.875, 0.625, 0.625, 0.625, 0.125, 0.5, 0.375, 0.5, 0.375, 0.625, 0.125, 0.625, 0.375, 0.5, 0.625, 0.5, 0.625, 0.625, 0.375, 0.625, 0.375, 0.0, 0.625, 0.0, 0.625, 0.125, 0.375, 0.125, 0.375, 0.125, 0.625, 0.125, 0.625, 0.25, 0.375, 0.25, 0.375, 0.25, 0.625, 0.25, 0.625, 0.5, 0.375, 0.5, 0.375, 0.625, 0.625, 0.625, 0.625, 0.75, 0.375, 0.75, 0.375, 0.75, 0.625, 0.75, 0.625, 1.0, 0.375, 1.0, 0.125, 0.625, 0.375, 0.625, 0.375, 0.75, 0.125, 0.75, 0.625, 0.625, 0.875, 0.625, 0.875, 0.75, 0.625, 0.75, 0.625, 0.5, 0.875, 0.5, 0.875, 0.625, 0.625, 0.625, 0.125, 0.5, 0.375, 0.5, 0.375, 0.625, 0.125, 0.625, 0.375, 0.5, 0.625, 0.5, 0.625, 0.625, 0.375, 0.625, 0.375, 0.0, 0.625, 0.0, 0.625, 0.125, 0.375, 0.125, 0.375, 0.125, 0.625, 0.125, 0.625, 0.25, 0.375, 0.25, 0.375, 0.25, 0.625, 0.25, 0.625, 0.5, 0.375, 0.5, 0.375, 0.625, 0.625, 0.625, 0.625, 0.75, 0.375, 0.75, 0.375, 0.75, 0.625, 0.75, 0.625, 1.0, 0.375, 1.0, 0.125, 0.625, 0.375, 0.625, 0.375, 0.75, 0.125, 0.75, 0.625, 0.625, 0.875, 0.625, 0.875, 0.75, 0.625, 0.75, 0.625, 0.5, 0.875, 0.5, 0.875, 0.625, 0.625, 0.625, 0.125, 0.5, 0.375, 0.5, 0.375, 0.625, 0.125, 0.625, 0.375, 0.5, 0.625, 0.5, 0.625, 0.625, 0.375, 0.625, 0.375, 0.0, 0.625, 0.0, 0.625, 0.125, 0.375, 0.125, 0.375, 0.125, 0.625, 0.125, 0.625, 0.25, 0.375, 0.25, 0.375, 0.25, 0.625, 0.25, 0.625, 0.5, 0.375, 0.5, 0.375, 0.625, 0.625, 0.625, 0.625, 0.75, 0.375, 0.75, 0.375, 0.75, 0.625, 0.75, 0.625, 1.0, 0.375, 1.0, 0.125, 0.625, 0.375, 0.625, 0.375, 0.75, 0.125, 0.75, 0.625, 0.625, 0.875, 0.625, 0.875, 0.75, 0.625, 0.75, 0.625, 0.5, 0.875, 0.5, 0.875, 0.625, 0.625, 0.625, 0.125, 0.5, 0.375, 0.5, 0.375, 0.625, 0.125, 0.625, 0.375, 0.5, 0.625, 0.5, 0.625, 0.625, 0.375, 0.625, 0.375, 0.0, 0.625, 0.0, 0.625, 0.125, 0.375, 0.125])
me_cube_002.materials.append(mat_material)
me_cube_002.materials.append(mat_material_001)
me_cube_002.materials.append(mat_material_003)
me_cube_002.use_remesh_preserve_volume = False
me_cube_002.use_remesh_preserve_attributes = False
me_cube_002.use_mirror_vertex_groups = False
me_cube_002.update()
me_plane = bpy.data.meshes.new('Plane')
me_plane.from_pydata([(-1.0, -1.0, 0.0), (1.0, -1.0, 0.0), (-1.0, 1.0, 0.0), (1.0, 1.0, 0.0)], [], [(0, 1, 3, 2)])
_uv = me_plane.uv_layers.new(name='UVMap')
_uv.uv.foreach_set('vector', [0.0, 0.0, 1.0, 0.0, 1.0, 1.0, 0.0, 1.0])
me_plane.materials.append(mat_material_004)
me_plane.use_remesh_fix_poles = True
me_plane.use_remesh_preserve_attributes = False
me_plane.use_mirror_vertex_groups = False
me_plane.update()
me_soldier_000 = bpy.data.meshes.new('soldier.000')
me_soldier_000.from_pydata([(0.04612, 0.01638, 0.1523), (0.03594, -0.008045, 0.1533), (0.0, -0.0184, 0.152), (0.032, 0.003532, 0.3149), (0.0, -0.01171, 0.3152), (0.03032, 0.03196, 0.2028), (0.02877, 0.03604, 0.1522), (0.0, 0.03975, 0.1528), (0.0, 0.01878, 0.3244), (0.0375, -0.01268, 0.2896), (0.0, -0.02214, 0.2821), (0.04094, 0.03062, 0.2938), (0.04359, 0.00742, 0.2753), (0.0, 0.03566, 0.2), (0.03602, -0.007532, 0.2026), (0.0, -0.01861, 0.2022), (0.04314, 0.0123, 0.2023), (0.02476, 0.00757, 0.07113), (0.03471, -0.007684, 0.08165), (0.01493, 0.01779, 0.1314), (0.03871, 0.01791, 0.07089), (0.03872, -0.004214, 0.05174), (0.04895, 0.006233, 0.05125), (0.02859, -0.04459, 0.004797), (0.02725, 0.02353, 0.00403), (0.04309, 0.02583, 0.00321), (0.02778, 0.01023, 0.05092), (0.04777, 0.005486, 0.07902), (0.0, 0.03461, 0.305), (0.02859, -0.04459, 0.01073), (0.05815, -0.03192, 0.003349), (0.0305, 0.03225, 0.1377), (0.04384, 0.0133, 0.1489), (0.03151, -0.008331, 0.1467), (0.0, -0.04756, 0.3502), (0.0, -0.04358, 0.3697), (0.01783, -0.02986, 0.3734), (0.02208, -0.0003336, 0.3553), (0.01446, -0.01044, 0.322), (0.0, 0.004245, 0.362), (0.009201, -0.029, 0.319), (0.0, -0.01925, 0.3164), (0.0, -0.001659, 0.3236), (0.0, -0.03511, 0.3164), (0.01761, -0.007069, 0.3751), (0.0, -0.004681, 0.3801), (0.03275, 0.01339, 0.05416), (0.03785, 0.01819, 0.04868), (0.01898, -0.03322, 0.349), (0.01403, -0.009659, 0.3465), (0.0121, 0.007111, 0.3175), (0.0, -0.002041, 0.3584), (0.0, 0.001667, 0.3114), (0.0, -0.01712, 0.3335), (0.0, -0.02812, 0.3816), (0.0, 0.01781, 0.3222), (0.05815, -0.03192, 0.009281), (0.04058, 0.01453, 0.05375), (0.03301, -0.001571, 0.02417), (0.04917, 0.003468, 0.0232), (0.03472, 0.0007044, 0.05416), (0.04447, 0.003744, 0.05357), (0.02838, 0.03225, 0.1585), (0.04172, 0.0133, 0.1698), (0.02939, -0.007057, 0.1675), (0.0, 0.03225, 0.1408), (0.0, 0.03225, 0.1585), (0.0, -0.01131, 0.1394), (0.0, -0.01265, 0.1675), (0.06571, 0.002618, 0.3003), (0.1038, -0.00362, 0.2586), (0.09881, 0.02097, 0.2638), (0.1003, 0.008433, 0.251), (0.1099, 0.008271, 0.2693), (0.1595, -0.001026, 0.2289), (0.1598, 0.02371, 0.2312), (0.156, 0.01103, 0.2213), (0.1656, 0.01086, 0.2396), (0.1086, 0.02147, 0.2594), (0.03549, -0.006569, 0.07153), (0.03336, 0.03074, 0.2301), (0.0, 0.0344, 0.2304), (0.0, -0.01869, 0.2289), (0.04255, 0.01068, 0.229), (0.03601, -0.008517, 0.2298)], [], [(44, 36, 48, 37), (0, 6, 5, 16), (27, 20, 31, 32), (84, 82, 15, 14), (54, 36, 44, 45), (18, 17, 79), (83, 80, 11, 12), (26, 17, 20, 47), (31, 20, 17, 19), (13, 5, 6, 7), (29, 58, 24, 23), (27, 22, 47, 20), (37, 39, 45, 44), (29, 56, 59, 58), (56, 30, 25, 59), (25, 24, 46, 57), (36, 54, 35), (18, 33, 19, 17), (18, 27, 32, 33), (30, 23, 24, 25), (81, 80, 5, 13), (34, 48, 36, 35), (38, 42, 39, 37), (38, 40, 41, 42), (2, 1, 14, 15), (83, 84, 14, 16), (43, 40, 48, 34), (50, 55, 51, 49), (52, 50, 49, 53), (58, 59, 61, 60), (23, 30, 56, 29), (0, 16, 14, 1), (38, 37, 48, 40), (57, 61, 59, 25), (24, 58, 60, 46), (33, 32, 63, 64), (32, 31, 62, 63), (62, 31, 65, 66), (33, 64, 68, 67), (33, 67, 19), (31, 19, 65), (67, 65, 19), (27, 18, 79), (9, 12, 72, 70), (69, 9, 70, 73), (8, 4, 3), (12, 11, 71, 72), (11, 69, 73, 71), (3, 4, 10, 9), (43, 41, 40), (8, 3, 11, 28), (11, 3, 69), (73, 70, 74, 77), (70, 72, 76, 74), (74, 76, 75, 77), (78, 71, 73), (72, 71, 78), (73, 77, 75, 78), (75, 76, 72, 78), (79, 21, 22, 27), (21, 79, 17, 26), (3, 9, 69), (12, 9, 84, 83), (28, 11, 80, 81), (16, 5, 80, 83), (9, 10, 82, 84)])
me_soldier_000.polygons.foreach_set('use_smooth', [True] * 66)
_uv = me_soldier_000.uv_layers.new(name='UVMap')
_uv.uv.foreach_set('vector', [0.2669, 0.8294, 0.2916, 0.8196, 0.2993, 0.8648, 0.2512, 0.8717, 0.3903, 0.04575, 0.412, 0.03064, 0.3952, 0.1513, 0.3619, 0.1606, 0.0, 0.532, 0.05929, 0.5431, 0.1077, 0.7418, 0.04981, 0.7022, 0.06702, 0.2097, 0.126, 0.1981, 0.1248, 0.2581, 0.07913, 0.2616, 0.07086, 0.9531, 0.03415, 0.9529, 0.03761, 0.9263, 0.068, 0.912, 0.7559, 0.4669, 0.6307, 0.4518, 0.0, 0.0, 0.3573, 0.226, 0.4036, 0.2178, 0.412, 0.2843, 0.3527, 0.2914, 0.9535, 0.2423, 0.1077, 0.5126, 0.05929, 0.5431, 0.9841, 0.2429, 0.7406, 0.6533, 0.7406, 0.8275, 0.6689, 0.8452, 0.6763, 0.6787, 0.5156, 0.135, 0.4495, 0.1338, 0.4769, 0.07684, 0.5337, 0.07124, 0.8573, 0.07954, 0.0, 0.0, 0.8573, 0.07954, 0.8573, 0.07954, 0.0, 0.532, 0.06399, 0.3996, 0.0916, 0.415, 0.05929, 0.5431, 0.02746, 0.8941, 0.06649, 0.8798, 0.068, 0.912, 0.03761, 0.9263, 0.8573, 0.07954, 0.8573, 0.003863, 0.8573, 0.003863, 0.8573, 0.07954, 0.8573, 0.003863, 0.8573, 0.003863, 0.7402, 0.03251, 0.0, 0.0, 0.7402, 0.03251, 0.7292, 0.07301, 0.7292, 0.07301, 0.7402, 0.03251, 0.03415, 0.9529, 0.07086, 0.9531, 0.04633, 0.9727, 0.5452, 0.4251, 0.5904, 0.2764, 0.6689, 0.2621, 0.6307, 0.4518, 0.7559, 0.4669, 0.8385, 0.4601, 0.8602, 0.5878, 0.7825, 0.5782, 0.8573, 0.003863, 0.8573, 0.07954, 0.7292, 0.07301, 0.7402, 0.03251, 0.5072, 0.1985, 0.4308, 0.1785, 0.4495, 0.1338, 0.5156, 0.135, 0.336, 0.8551, 0.2993, 0.8648, 0.2916, 0.8196, 0.3164, 0.8241, 0.03627, 0.7918, 0.06942, 0.8017, 0.06622, 0.8798, 0.02764, 0.8573, 0.03627, 0.7918, 0.03791, 0.7743, 0.07287, 0.7707, 0.06942, 0.8017, 0.2646, 0.04534, 0.3321, 0.08212, 0.2933, 0.1672, 0.2504, 0.1515, 0.3573, 0.226, 0.2996, 0.2204, 0.2933, 0.1672, 0.3619, 0.1606, 0.336, 0.9277, 0.3165, 0.9264, 0.2993, 0.8648, 0.336, 0.8551, 0.9385, 0.8903, 0.9742, 0.8717, 0.9742, 0.9474, 0.948, 0.9635, 0.9565, 0.7097, 0.9385, 0.7068, 0.9413, 0.5891, 0.9805, 0.588, 0.8573, 0.07954, 0.8573, 0.003863, 0.8573, 0.003863, 0.8573, 0.07954, 0.8573, 0.07954, 0.8573, 0.003863, 0.8573, 0.003863, 0.8573, 0.07954, 0.3903, 0.04575, 0.3619, 0.1606, 0.2933, 0.1672, 0.3321, 0.08212, 0.2967, 0.9258, 0.2512, 0.8717, 0.2993, 0.8648, 0.3165, 0.9264, 0.0, 0.0, 0.8573, 0.003863, 0.7402, 0.03251, 0.7402, 0.03251, 0.0, 0.0, 0.8573, 0.07954, 0.0, 0.0, 0.7292, 0.07301, 0.7825, 0.5782, 0.8602, 0.5878, 0.8602, 0.5878, 0.7825, 0.5782, 0.04981, 0.7022, 0.1077, 0.7418, 0.1077, 0.7418, 0.04981, 0.7022, 0.1077, 0.7418, 0.1077, 0.7418, 0.1077, 0.7418, 0.1077, 0.7418, 0.7825, 0.5782, 0.7825, 0.5782, 0.7825, 0.5782, 0.7825, 0.5782, 0.7825, 0.5782, 0.0, 0.0, 0.5904, 0.2764, 0.1077, 0.7418, 0.6763, 0.6787, 0.0, 0.0, 0.0, 0.0, 0.6763, 0.6787, 0.0, 0.0, 0.0, 0.0, 0.7559, 0.4669, 0.0, 0.0, 0.3059, 0.2737, 0.3527, 0.2914, 0.3527, 0.2914, 0.3059, 0.2737, 0.05491, 0.1577, 0.05491, 0.1577, 0.05491, 0.1577, 0.05491, 0.1577, 0.6675, 0.141, 0.5987, 0.1245, 0.6984, 0.03312, 0.3527, 0.2914, 0.412, 0.2843, 0.412, 0.2843, 0.3527, 0.2914, 0.7292, 0.06294, 0.7292, 0.06294, 0.7292, 0.06294, 0.7292, 0.06294, 0.01958, 0.07691, 0.1118, 0.04187, 0.1271, 0.1381, 0.05491, 0.1577, 0.0763, 0.7418, 0.07287, 0.7707, 0.03791, 0.7743, 0.6675, 0.141, 0.6984, 0.03312, 0.7292, 0.06294, 0.7292, 0.1571, 0.7292, 0.06294, 0.6984, 0.03312, 0.7292, 0.06294, 0.05491, 0.1577, 0.05491, 0.1577, 0.05491, 0.1577, 0.05491, 0.1577, 0.3059, 0.2737, 0.3527, 0.2914, 0.3527, 0.2914, 0.3059, 0.2737, 0.3059, 0.2737, 0.3527, 0.2914, 0.412, 0.2843, 0.3059, 0.2737, 0.0, 0.0, 0.7292, 0.06294, 0.0, 0.0, 0.0, 0.0, 0.412, 0.2843, 0.0, 0.0, 0.0, 0.0, 0.05491, 0.1577, 0.412, 0.2843, 0.0, 0.0, 0.412, 0.2843, 0.3527, 0.2914, 0.3527, 0.2914, 0.0, 0.0, 0.0, 0.0, 0.0, 0.0, 0.0, 0.0, 0.0, 0.532, 0.0, 0.0, 0.6307, 0.4518, 0.9535, 0.2423, 0.0, 0.0, 0.01958, 0.07691, 0.05491, 0.1577, 0.01958, 0.07691, 0.3527, 0.2914, 0.3059, 0.2737, 0.2996, 0.2204, 0.3573, 0.226, 0.4989, 0.2621, 0.412, 0.2233, 0.4308, 0.1785, 0.5072, 0.1985, 0.3619, 0.1606, 0.3952, 0.1513, 0.4036, 0.2178, 0.3573, 0.226, 0.05491, 0.1577, 0.1271, 0.1381, 0.126, 0.1981, 0.06702, 0.2097])
_ca = me_soldier_000.color_attributes.new('Col', 'BYTE_COLOR', 'CORNER')
_ca.data.foreach_set('color', [1.0, 1.0, 1.0, 1.0, 1.0, 1.0, 1.0, 1.0, 1.0, 1.0, 1.0, 1.0, 1.0, 1.0, 1.0, 1.0, 1.0, 1.0, 1.0, 1.0, 1.0, 1.0, 1.0, 1.0, 1.0, 1.0, 1.0, 1.0, 1.0, 1.0, 1.0, 1.0, 1.0, 1.0, 1.0, 1.0, 1.0, 1.0, 1.0, 1.0, 1.0, 1.0, 1.0, 1.0, 1.0, 1.0, 1.0, 1.0, 1.0, 1.0, 1.0, 1.0, 1.0, 1.0, 1.0, 1.0, 1.0, 1.0, 1.0, 1.0, 1.0, 1.0, 1.0, 1.0, 1.0, 1.0, 1.0, 1.0, 1.0, 1.0, 1.0, 1.0, 1.0, 1.0, 1.0, 1.0, 1.0, 1.0, 1.0, 1.0, 1.0, 1.0, 1.0, 1.0, 1.0, 1.0, 1.0, 1.0, 1.0, 1.0, 1.0, 1.0, 1.0, 1.0, 1.0, 1.0, 1.0, 1.0, 1.0, 1.0, 1.0, 1.0, 1.0, 1.0, 1.0, 1.0, 1.0, 1.0, 1.0, 1.0, 1.0, 1.0, 1.0, 1.0, 1.0, 1.0, 1.0, 1.0, 1.0, 1.0, 1.0, 1.0, 1.0, 1.0, 1.0, 1.0, 1.0, 1.0, 1.0, 1.0, 1.0, 1.0, 1.0, 1.0, 1.0, 1.0, 1.0, 1.0, 1.0, 1.0, 1.0, 1.0, 1.0, 1.0, 1.0, 1.0, 1.0, 1.0, 1.0, 1.0, 1.0, 1.0, 1.0, 1.0, 1.0, 1.0, 1.0, 1.0, 1.0, 1.0, 1.0, 1.0, 1.0, 1.0, 1.0, 1.0, 1.0, 1.0, 1.0, 1.0, 1.0, 1.0, 1.0, 1.0, 1.0, 1.0, 1.0, 1.0, 1.0, 1.0, 1.0, 1.0, 1.0, 1.0, 1.0, 1.0, 1.0, 1.0, 1.0, 1.0, 1.0, 1.0, 1.0, 1.0, 1.0, 1.0, 1.0, 1.0, 1.0, 1.0, 1.0, 1.0, 1.0, 1.0, 1.0, 1.0, 1.0, 1.0, 1.0, 1.0, 1.0, 1.0, 1.0, 1.0, 1.0, 1.0, 1.0, 1.0, 1.0, 1.0, 1.0, 1.0, 1.0, 1.0, 1.0, 1.0, 1.0, 1.0, 1.0, 1.0, 1.0, 1.0, 1.0, 1.0, 1.0, 1.0, 1.0, 1.0, 1.0, 1.0, 1.0, 1.0, 1.0, 1.0, 1.0, 1.0, 1.0, 1.0, 1.0, 1.0, 1.0, 1.0, 1.0, 1.0, 1.0, 1.0, 1.0, 1.0, 1.0, 1.0, 1.0, 1.0, 1.0, 1.0, 1.0, 1.0, 1.0, 1.0, 1.0, 1.0, 1.0, 1.0, 1.0, 1.0, 1.0, 1.0, 1.0, 1.0, 1.0, 1.0, 1.0, 1.0, 1.0, 1.0, 1.0, 1.0, 1.0, 1.0, 1.0, 1.0, 1.0, 1.0, 1.0, 1.0, 1.0, 1.0, 1.0, 1.0, 1.0, 1.0, 1.0, 1.0, 1.0, 1.0, 1.0, 1.0, 1.0, 1.0, 1.0, 1.0, 1.0, 1.0, 1.0, 1.0, 1.0, 1.0, 1.0, 1.0, 1.0, 1.0, 1.0, 1.0, 1.0, 1.0, 1.0, 1.0, 1.0, 1.0, 1.0, 1.0, 1.0, 1.0, 1.0, 1.0, 1.0, 1.0, 1.0, 1.0, 1.0, 1.0, 1.0, 1.0, 1.0, 1.0, 1.0, 1.0, 1.0, 1.0, 1.0, 1.0, 1.0, 1.0, 1.0, 1.0, 1.0, 1.0, 1.0, 1.0, 1.0, 1.0, 1.0, 1.0, 1.0, 1.0, 1.0, 1.0, 1.0, 1.0, 1.0, 1.0, 1.0, 1.0, 1.0, 1.0, 1.0, 1.0, 1.0, 1.0, 1.0, 1.0, 1.0, 1.0, 1.0, 1.0, 1.0, 1.0, 1.0, 1.0, 1.0, 1.0, 1.0, 1.0, 1.0, 1.0, 1.0, 1.0, 1.0, 1.0, 1.0, 1.0, 1.0, 1.0, 1.0, 1.0, 1.0, 1.0, 1.0, 1.0, 1.0, 1.0, 1.0, 1.0, 1.0, 1.0, 1.0, 1.0, 1.0, 1.0, 1.0, 1.0, 1.0, 1.0, 1.0, 1.0, 1.0, 1.0, 1.0, 1.0, 1.0, 1.0, 1.0, 1.0, 1.0, 1.0, 1.0, 1.0, 1.0, 1.0, 1.0, 1.0, 1.0, 1.0, 1.0, 1.0, 1.0, 1.0, 1.0, 1.0, 1.0, 1.0, 1.0, 1.0, 1.0, 1.0, 1.0, 1.0, 1.0, 1.0, 1.0, 1.0, 1.0, 1.0, 1.0, 1.0, 1.0, 1.0, 1.0, 1.0, 1.0, 1.0, 1.0, 1.0, 1.0, 1.0, 1.0, 1.0, 1.0, 1.0, 1.0, 1.0, 1.0, 1.0, 1.0, 1.0, 1.0, 1.0, 1.0, 1.0, 1.0, 1.0, 1.0, 1.0, 1.0, 1.0, 1.0, 1.0, 1.0, 1.0, 1.0, 1.0, 1.0, 1.0, 1.0, 1.0, 1.0, 1.0, 1.0, 1.0, 1.0, 1.0, 1.0, 1.0, 1.0, 1.0, 1.0, 1.0, 1.0, 1.0, 1.0, 1.0, 1.0, 1.0, 1.0, 1.0, 1.0, 1.0, 1.0, 1.0, 1.0, 1.0, 1.0, 1.0, 1.0, 1.0, 1.0, 1.0, 1.0, 1.0, 1.0, 1.0, 1.0, 1.0, 1.0, 1.0, 1.0, 1.0, 1.0, 1.0, 1.0, 1.0, 1.0, 1.0, 1.0, 1.0, 1.0, 1.0, 1.0, 1.0, 1.0, 1.0, 1.0, 1.0, 1.0, 1.0, 1.0, 1.0, 1.0, 1.0, 1.0, 1.0, 1.0, 1.0, 1.0, 1.0, 1.0, 1.0, 1.0, 1.0, 1.0, 1.0, 1.0, 1.0, 1.0, 1.0, 1.0, 1.0, 1.0, 1.0, 1.0, 1.0, 1.0, 1.0, 1.0, 1.0, 1.0, 1.0, 1.0, 1.0, 1.0, 1.0, 1.0, 1.0, 1.0, 1.0, 1.0, 1.0, 1.0, 1.0, 1.0, 1.0, 1.0, 1.0, 1.0, 1.0, 1.0, 1.0, 1.0, 1.0, 1.0, 1.0, 1.0, 1.0, 1.0, 1.0, 1.0, 1.0, 1.0, 1.0, 1.0, 1.0, 1.0, 1.0, 1.0, 1.0, 1.0, 1.0, 1.0, 1.0, 1.0, 1.0, 1.0, 1.0, 1.0, 1.0, 1.0, 1.0, 1.0, 1.0, 1.0, 1.0, 1.0, 1.0, 1.0, 1.0, 1.0, 1.0, 1.0, 1.0, 1.0, 1.0, 1.0, 1.0, 1.0, 1.0, 1.0, 1.0, 1.0, 1.0, 1.0, 1.0, 1.0, 1.0, 1.0, 1.0, 1.0, 1.0, 1.0, 1.0, 1.0, 1.0, 1.0, 1.0, 1.0, 1.0, 1.0, 1.0, 1.0, 1.0, 1.0, 1.0, 1.0, 1.0, 1.0, 1.0, 1.0, 1.0, 1.0, 1.0, 1.0, 1.0, 1.0, 1.0, 1.0, 1.0, 1.0, 1.0, 1.0, 1.0, 1.0, 1.0, 1.0, 1.0, 1.0, 1.0, 1.0, 1.0, 1.0, 1.0, 1.0, 1.0, 1.0, 1.0, 1.0, 1.0, 1.0, 1.0, 1.0, 1.0, 1.0, 1.0, 1.0, 1.0, 1.0, 1.0, 1.0, 1.0, 1.0, 1.0, 1.0, 1.0, 1.0, 1.0, 1.0, 1.0, 1.0, 1.0, 1.0, 1.0, 1.0, 1.0, 1.0, 1.0, 1.0, 1.0, 1.0, 1.0, 1.0, 1.0, 1.0, 1.0, 1.0, 1.0, 1.0, 1.0, 1.0, 1.0, 1.0, 1.0, 1.0, 1.0, 1.0, 1.0, 1.0, 1.0, 1.0, 1.0, 1.0, 1.0, 1.0, 1.0, 1.0, 1.0, 1.0, 1.0, 1.0, 1.0, 1.0, 1.0, 1.0, 1.0, 1.0, 1.0, 1.0, 1.0, 1.0, 1.0, 1.0, 1.0, 1.0, 1.0, 1.0, 1.0, 1.0, 1.0, 1.0, 1.0, 1.0, 1.0, 1.0, 1.0, 1.0, 1.0, 1.0, 1.0, 1.0, 1.0, 1.0, 1.0, 1.0, 1.0, 1.0, 1.0, 1.0, 1.0, 1.0, 1.0, 1.0, 1.0, 1.0, 1.0, 1.0, 1.0, 1.0, 1.0, 1.0, 1.0, 1.0, 1.0, 1.0, 1.0, 1.0, 1.0, 1.0, 1.0, 1.0, 1.0, 1.0, 1.0, 1.0, 1.0, 1.0, 1.0, 1.0, 1.0, 1.0, 1.0, 1.0, 1.0, 1.0, 1.0, 1.0, 1.0, 1.0, 1.0, 1.0, 1.0, 1.0, 1.0, 1.0, 1.0, 1.0, 1.0, 1.0, 1.0, 1.0, 1.0, 1.0, 1.0, 1.0, 1.0, 1.0, 1.0, 1.0, 1.0, 1.0, 1.0, 1.0, 1.0, 1.0, 1.0, 1.0, 1.0, 1.0, 1.0, 1.0, 1.0, 1.0, 1.0, 1.0, 1.0, 1.0, 1.0, 1.0, 1.0, 1.0, 1.0, 1.0, 1.0, 1.0, 1.0, 1.0, 1.0, 1.0, 1.0, 1.0, 1.0, 1.0, 1.0, 1.0, 1.0, 1.0, 1.0, 1.0, 1.0, 1.0, 1.0, 1.0, 1.0, 1.0, 1.0, 1.0, 1.0, 1.0, 1.0, 1.0, 1.0, 1.0, 1.0, 1.0, 1.0, 1.0, 1.0, 1.0, 1.0, 1.0, 1.0, 1.0, 1.0, 1.0, 1.0, 1.0, 1.0, 1.0, 1.0, 1.0, 1.0, 1.0, 1.0, 1.0, 1.0, 1.0, 1.0, 1.0, 1.0, 1.0, 1.0, 1.0, 1.0, 1.0, 1.0, 1.0, 1.0, 1.0, 1.0, 1.0, 1.0, 1.0, 1.0, 1.0, 1.0, 1.0, 1.0, 1.0, 1.0, 1.0, 1.0, 1.0, 1.0, 1.0, 1.0, 1.0, 1.0, 1.0, 1.0, 1.0, 1.0, 1.0, 1.0, 1.0, 1.0, 1.0, 1.0, 1.0, 1.0, 1.0, 1.0, 1.0, 1.0])
me_soldier_000.use_remesh_preserve_volume = False
me_soldier_000.use_remesh_preserve_attributes = False
me_soldier_000.use_mirror_vertex_groups = False
me_soldier_000.update()
me_plane_001 = bpy.data.meshes.new('Plane.001')
me_plane_001.from_pydata([(-0.829, -2.012, 0.0), (0.0, -2.16, 0.0), (-0.9252, 1.0, 0.0), (0.0, 1.951, 0.0), (-0.5712, 1.576, 7.322e-09), (0.0, 0.4754, 0.0), (-1.042, 1.12, 0.5356), (-0.9739, -2.111, 0.4063), (0.0, -2.258, 0.4063), (-0.867, 0.9627, 0.1202), (0.0, 2.194, 0.7189), (-0.5992, 1.74, 0.6275), (-0.922, 1.084, 0.5342), (-0.858, -2.01, 0.4091), (0.0, -2.161, 0.4091), (0.0, 2.063, 0.7176), (-0.5057, 1.667, 0.6261), (-0.8091, -1.928, 0.06072), (0.0, -2.085, 0.06072), (0.0, 0.4145, 0.1202), (0.0, 1.757, 0.1202), (-0.4903, 1.49, 0.1202), (-0.9256, 1.084, 0.2701), (-0.9256, 1.084, 0.3807), (-0.673, 1.413, 0.2701), (-0.673, 1.413, 0.3807), (0.9256, 1.084, 0.2701), (0.9256, 1.084, 0.3807), (0.673, 1.413, 0.2701), (0.673, 1.413, 0.3807), (-0.8937, -0.8443, 0.2701), (-0.8937, -0.8443, 0.3807), (-0.8937, -0.5149, 0.2701), (-0.8937, -0.5149, 0.3807), (0.8937, -0.8443, 0.2701), (0.8937, -0.8443, 0.3807), (0.8937, -0.5149, 0.2701), (0.8937, -0.5149, 0.3807), (-0.8937, 0.1153, 0.2701), (-0.8937, 0.1153, 0.3807), (-0.8937, 0.4446, 0.2701), (-0.8937, 0.4446, 0.3807), (0.8937, 0.1153, 0.2701), (0.8937, 0.1153, 0.3807), (0.8937, 0.4446, 0.2701), (0.8937, 0.4446, 0.3807)], [], [(4, 3, 5, 2), (0, 2, 5, 1), (7, 8, 14, 13), (11, 6, 12, 16), (0, 1, 8, 7), (3, 4, 11, 10), (2, 0, 7, 6), (4, 2, 6, 11), (16, 12, 9, 21), (12, 13, 17, 9), (10, 11, 16, 15), (6, 7, 13, 12), (21, 9, 19, 20), (17, 18, 19, 9), (13, 14, 18, 17), (15, 16, 21, 20), (22, 23, 25, 24), (24, 25, 29, 28), (28, 29, 27, 26), (26, 27, 23, 22), (24, 28, 26, 22), (29, 25, 23, 27), (30, 31, 33, 32), (32, 33, 37, 36), (36, 37, 35, 34), (34, 35, 31, 30), (32, 36, 34, 30), (37, 33, 31, 35), (38, 39, 41, 40), (40, 41, 45, 44), (44, 45, 43, 42), (42, 43, 39, 38), (40, 44, 42, 38), (45, 41, 39, 43)])
_uv = me_plane_001.uv_layers.new(name='UVMap')
_uv.uv.foreach_set('vector', [0.5, 1.0, 1.0, 1.0, 1.0, 0.5, 0.0, 1.0, 0.0, 0.0, 0.0, 1.0, 1.0, 0.5, 1.0, 0.0, 0.0, 0.0, 1.0, 0.0, 1.0, 0.0, 0.0, 0.0, 0.5, 1.0, 0.0, 1.0, 0.0, 1.0, 0.5, 1.0, 0.0, 0.0, 1.0, 0.0, 1.0, 0.0, 0.0, 0.0, 1.0, 1.0, 0.5, 1.0, 0.5, 1.0, 1.0, 1.0, 0.0, 1.0, 0.0, 0.0, 0.0, 0.0, 0.0, 1.0, 0.5, 1.0, 0.0, 1.0, 0.0, 1.0, 0.5, 1.0, 0.5, 1.0, 0.0, 1.0, 0.0, 1.0, 0.5, 1.0, 0.0, 1.0, 0.0, 0.0, 0.0, 0.0, 0.0, 1.0, 1.0, 1.0, 0.5, 1.0, 0.5, 1.0, 1.0, 1.0, 0.0, 1.0, 0.0, 0.0, 0.0, 0.0, 0.0, 1.0, 0.5, 1.0, 0.0, 1.0, 1.0, 0.5, 1.0, 1.0, 0.0, 0.0, 1.0, 0.0, 1.0, 0.5, 0.0, 1.0, 0.0, 0.0, 1.0, 0.0, 1.0, 0.0, 0.0, 0.0, 1.0, 1.0, 0.5, 1.0, 0.5, 1.0, 1.0, 1.0, 0.375, 0.0, 0.625, 0.0, 0.625, 0.25, 0.375, 0.25, 0.375, 0.25, 0.625, 0.25, 0.625, 0.5, 0.375, 0.5, 0.375, 0.5, 0.625, 0.5, 0.625, 0.75, 0.375, 0.75, 0.375, 0.75, 0.625, 0.75, 0.625, 1.0, 0.375, 1.0, 0.125, 0.5, 0.375, 0.5, 0.375, 0.75, 0.125, 0.75, 0.625, 0.5, 0.875, 0.5, 0.875, 0.75, 0.625, 0.75, 0.375, 0.0, 0.625, 0.0, 0.625, 0.25, 0.375, 0.25, 0.375, 0.25, 0.625, 0.25, 0.625, 0.5, 0.375, 0.5, 0.375, 0.5, 0.625, 0.5, 0.625, 0.75, 0.375, 0.75, 0.375, 0.75, 0.625, 0.75, 0.625, 1.0, 0.375, 1.0, 0.125, 0.5, 0.375, 0.5, 0.375, 0.75, 0.125, 0.75, 0.625, 0.5, 0.875, 0.5, 0.875, 0.75, 0.625, 0.75, 0.375, 0.0, 0.625, 0.0, 0.625, 0.25, 0.375, 0.25, 0.375, 0.25, 0.625, 0.25, 0.625, 0.5, 0.375, 0.5, 0.375, 0.5, 0.625, 0.5, 0.625, 0.75, 0.375, 0.75, 0.375, 0.75, 0.625, 0.75, 0.625, 1.0, 0.375, 1.0, 0.125, 0.5, 0.375, 0.5, 0.375, 0.75, 0.125, 0.75, 0.625, 0.5, 0.875, 0.5, 0.875, 0.75, 0.625, 0.75])
me_plane_001.materials.append(mat_material_005)
me_plane_001.use_remesh_fix_poles = True
me_plane_001.use_remesh_preserve_attributes = False
me_plane_001.use_mirror_vertex_groups = False
me_plane_001.update()
me_cube_007 = bpy.data.meshes.new('Cube.007')
me_cube_007.from_pydata([(-4.264, -0.1655, -0.05565), (-4.264, 0.001991, 0.2793), (-4.264, 0.1695, -0.05565), (6.91, -0.1675, -0.1988), (6.91, 0.1675, -0.1988), (6.91, 0.0, 0.1361), (6.74, -1.0, -0.2341), (6.543, -1.0, 0.1383), (6.74, 1.0, -0.2341), (6.543, 1.0, 0.1383), (8.74, -1.0, -0.2254), (8.618, -1.0, 0.1383), (8.74, 1.0, -0.2254), (8.618, 1.0, 0.1383), (6.102, 0.0, -0.2341), (5.905, 0.0, 0.1383), (9.378, 0.0, -0.2254), (9.256, 0.0, 0.1383)], [], [(0, 1, 2), (2, 1, 5, 4), (4, 5, 3), (3, 5, 1, 0), (2, 4, 3, 0), (14, 15, 9, 8), (8, 9, 13, 12), (16, 17, 11, 10), (10, 11, 7, 6), (14, 16, 10, 6), (17, 15, 7, 11), (13, 9, 15, 17), (8, 12, 16, 14), (12, 13, 17, 16), (6, 7, 15, 14)])
_uv = me_cube_007.uv_layers.new(name='UVMap')
_uv.uv.foreach_set('vector', [0.375, 0.0, 0.625, 0.125, 0.375, 0.25, 0.375, 0.25, 0.625, 0.125, 0.625, 0.625, 0.375, 0.5, 0.375, 0.5, 0.625, 0.625, 0.375, 0.75, 0.375, 0.75, 0.625, 0.625, 0.625, 1.0, 0.375, 1.0, 0.125, 0.5, 0.375, 0.5, 0.375, 0.75, 0.125, 0.75, 0.375, 0.125, 0.625, 0.125, 0.625, 0.25, 0.375, 0.25, 0.375, 0.25, 0.625, 0.25, 0.625, 0.5, 0.375, 0.5, 0.375, 0.625, 0.625, 0.625, 0.625, 0.75, 0.375, 0.75, 0.375, 0.75, 0.625, 0.75, 0.625, 1.0, 0.375, 1.0, 0.125, 0.625, 0.375, 0.625, 0.375, 0.75, 0.125, 0.75, 0.625, 0.625, 0.875, 0.625, 0.875, 0.75, 0.625, 0.75, 0.625, 0.5, 0.875, 0.5, 0.875, 0.625, 0.625, 0.625, 0.125, 0.5, 0.375, 0.5, 0.375, 0.625, 0.125, 0.625, 0.375, 0.5, 0.625, 0.5, 0.625, 0.625, 0.375, 0.625, 0.375, 0.0, 0.625, 0.0, 0.625, 0.125, 0.375, 0.125])
me_cube_007.materials.append(mat_material_005)
me_cube_007.use_remesh_fix_poles = True
me_cube_007.use_remesh_preserve_attributes = False
me_cube_007.use_mirror_vertex_groups = False
me_cube_007.update()
me_cube_014 = bpy.data.meshes.new('Cube.014')
me_cube_014.from_pydata([(2.984, 0.9472, 2.581), (2.726, 1.072, 2.822), (2.888, 1.266, 2.546), (-4.963, -2.147, -4.524), (-5.06, -1.828, -4.559), (-5.222, -2.022, -4.284), (-4.579, -2.887, -4.358), (-4.671, -2.869, -3.947), (-5.154, -0.9828, -4.567), (-5.245, -0.9652, -4.156), (-6.031, -3.462, -5.607), (-6.171, -3.465, -5.249), (-6.606, -1.558, -5.816), (-6.746, -1.561, -5.459), (-4.404, -1.751, -4.062), (-4.496, -1.734, -3.651), (-6.78, -2.694, -6.112), (-6.92, -2.697, -5.755)], [], [(0, 1, 2), (2, 1, 5, 4), (4, 5, 3), (3, 5, 1, 0), (2, 4, 3, 0), (14, 15, 9, 8), (8, 9, 13, 12), (16, 17, 11, 10), (10, 11, 7, 6), (14, 16, 10, 6), (17, 15, 7, 11), (13, 9, 15, 17), (8, 12, 16, 14), (12, 13, 17, 16), (6, 7, 15, 14)])
_uv = me_cube_014.uv_layers.new(name='UVMap')
_uv.uv.foreach_set('vector', [0.375, 0.0, 0.625, 0.125, 0.375, 0.25, 0.375, 0.25, 0.625, 0.125, 0.625, 0.625, 0.375, 0.5, 0.375, 0.5, 0.625, 0.625, 0.375, 0.75, 0.375, 0.75, 0.625, 0.625, 0.625, 1.0, 0.375, 1.0, 0.125, 0.5, 0.375, 0.5, 0.375, 0.75, 0.125, 0.75, 0.375, 0.125, 0.625, 0.125, 0.625, 0.25, 0.375, 0.25, 0.375, 0.25, 0.625, 0.25, 0.625, 0.5, 0.375, 0.5, 0.375, 0.625, 0.625, 0.625, 0.625, 0.75, 0.375, 0.75, 0.375, 0.75, 0.625, 0.75, 0.625, 1.0, 0.375, 1.0, 0.125, 0.625, 0.375, 0.625, 0.375, 0.75, 0.125, 0.75, 0.625, 0.625, 0.875, 0.625, 0.875, 0.75, 0.625, 0.75, 0.625, 0.5, 0.875, 0.5, 0.875, 0.625, 0.625, 0.625, 0.125, 0.5, 0.375, 0.5, 0.375, 0.625, 0.125, 0.625, 0.375, 0.5, 0.625, 0.5, 0.625, 0.625, 0.375, 0.625, 0.375, 0.0, 0.625, 0.0, 0.625, 0.125, 0.375, 0.125])
me_cube_014.materials.append(mat_material_005)
me_cube_014.use_remesh_fix_poles = True
me_cube_014.use_remesh_preserve_attributes = False
me_cube_014.use_mirror_vertex_groups = False
me_cube_014.update()
arm_armature = bpy.data.armatures.new('Armature')  # bones are not reproduced

# ---- objects
ob_light = bpy.data.objects.new('Light', light_light)
ob_camera = bpy.data.objects.new('Camera', cam_camera)
ob_cube_002 = bpy.data.objects.new('Cube.002', me_cube_002)
ob_plane = bpy.data.objects.new('Plane', me_plane)
ob_armature = bpy.data.objects.new('Armature', arm_armature)
ob_soldier_000 = bpy.data.objects.new('soldier.000', me_soldier_000)
ob_plane_001 = bpy.data.objects.new('Plane.001', me_plane_001)
ob_cube_013 = bpy.data.objects.new('Cube.013', me_cube_007)
ob_cube_014 = bpy.data.objects.new('Cube.014', me_cube_014)
ob_light_001 = bpy.data.objects.new('Light.001', light_light_002)

# ---- transforms, parenting, visibility, modifiers, constraints
ob_light.location = (-11.7, -4.436, 7.401)
ob_light.rotation_euler = (0.6503, 0.05522, 1.866)
ob_light.lock_rotations_4d = False
ob_light.empty_display_type = 'ARROWS'
ob_light.color = (0.0, 0.0, 0.0, 0.0)
ob_light.lineart.crease_threshold = 0.0
ob_camera.location = (19.4, 10.73, 15.46)
ob_camera.rotation_euler = (1.109, -0.0, 2.079)
ob_camera.lock_rotations_4d = False
ob_camera.empty_display_type = 'ARROWS'
ob_camera.color = (0.0, 0.0, 0.0, 0.0)
ob_camera.display_type = 'WIRE'
ob_camera.lineart.crease_threshold = 0.0
ob_cube_002.location = (0.0, -6.672, 4.159)
ob_cube_002.rotation_euler = (3.142, -0.0, 0.0)
ob_cube_002.scale = (1.128, 1.128, 0.9152)
ob_cube_002.lock_rotations_4d = False
ob_cube_002.empty_display_type = 'ARROWS'
ob_cube_002.lineart.crease_threshold = 0.0
ob_plane.location = (0.0, -1.229, -0.03836)
ob_plane.scale = (14.54, 14.54, 14.54)
ob_plane.lineart.crease_threshold = 0.0
ob_armature.location = (-0.2022, 1.507, -0.8852)
ob_armature.scale = (21.68, 21.68, 21.68)
ob_armature.lineart.crease_threshold = 0.0
ob_soldier_000.parent = ob_armature
ob_soldier_000.matrix_parent_inverse = Matrix(((1.0, 0.0, 0.0, -10.3), (0.0, 1.0, 0.0, -3.164), (0.0, 0.0, 1.0, -8.346e-07), (0.0, 0.0, 0.0, 1.0)))
ob_soldier_000.location = (10.3, 3.164, 8.346e-07)
ob_soldier_000.lineart.crease_threshold = 0.0
_vg = ob_soldier_000.vertex_groups.new(name='Bone')
for _i, _w in zip([0, 1, 2, 5, 6, 7, 10, 12, 13, 14, 15, 16, 32, 62, 63, 64, 65, 66, 67, 68, 80, 81, 82, 83, 84], [0.9004, 0.898, 0.9029, 0.9133, 0.9141, 0.9305, 0.08669, 0.06814, 0.9626, 0.8837, 0.9074, 0.8541, 0.001758, 0.06612, 0.03634, 0.1032, 0.1334, 0.4702, 0.1149, 0.4951, 0.4566, 0.4813, 0.497, 0.4611, 0.4418]): _vg.add([_i], _w, 'REPLACE')
_vg = ob_soldier_000.vertex_groups.new(name='Bone.001')
for _i, _w in zip([1, 2, 3, 4, 8, 9, 10, 11, 12, 15, 28, 69, 80, 81, 82, 83, 84], [0.002048, 0.02977, 0.5035, 0.192, 0.4841, 0.06081, 0.5932, 0.06579, 0.001451, 0.05473, 1.0, 0.02529, 0.0329, 0.5, 0.324, 0.0007253, 0.0304]): _vg.add([_i], _w, 'REPLACE')
_vg = ob_soldier_000.vertex_groups.new(name='Bone.002')
_vg.add([49, 50, 51, 52, 53, 55], 1.0, 'REPLACE')
_vg = ob_soldier_000.vertex_groups.new(name='Bone.003')
_vg.add([34, 35, 36, 37, 38, 39, 40, 41, 42, 43, 44, 45, 48, 54], 1.0, 'REPLACE')
_vg = ob_soldier_000.vertex_groups.new(name='Bone.001_L')
for _i, _w in zip([0, 1, 2, 3, 4, 5, 6, 7, 8, 9, 10, 11, 12, 14, 16, 28, 49, 50, 51, 52, 53, 55, 69, 71, 78, 80, 81, 82, 83, 84], [0.06826, 0.0645, 0.03871, 0.9091, 0.1407, 0.07088, 0.05927, 0.03971, 0.2376, 0.8427, 0.173, 0.8488, 0.8237, 0.08813, 0.1195, 0.128, 0.3695, 0.7261, 0.3424, 0.2321, 0.1682, 0.2839, 0.08753, 0.1213, 0.01154, 0.4598, 0.06402, 0.08652, 0.4716, 0.4654]): _vg.add([_i], _w, 'REPLACE')
_vg = ob_soldier_000.vertex_groups.new(name='Bone.001_L.001')
for _i, _w in zip([3, 9, 11, 12, 69, 70, 71, 72, 73, 74, 78, 80, 83, 84], [0.1783, 0.009841, 0.04647, 0.1598, 0.1645, 0.6887, 0.6536, 0.5169, 0.9529, 0.0553, 0.66, 0.02323, 0.07989, 0.004921]): _vg.add([_i], _w, 'REPLACE')
_vg = ob_soldier_000.vertex_groups.new(name='Bone.001_L.002')
for _i, _w in zip([70, 71, 72, 73, 74, 75, 76, 77, 78], [0.09723, 0.0, 0.0, 0.03833, 0.9436, 0.9833, 0.99, 0.9793, 0.3058]): _vg.add([_i], _w, 'REPLACE')
_vg = ob_soldier_000.vertex_groups.new(name='Bone.001_L.003')
_vg = ob_soldier_000.vertex_groups.new(name='Bone.001_R')
for _i, _w in zip([4, 8, 10, 28, 81, 82], [0.6383, 0.2449, 0.1339, 0.01955, 0.009775, 0.06694]): _vg.add([_i], _w, 'REPLACE')
_vg = ob_soldier_000.vertex_groups.new(name='Bone.001_R.001')
_vg = ob_soldier_000.vertex_groups.new(name='Bone.001_R.002')
_vg = ob_soldier_000.vertex_groups.new(name='Bone.001_R.003')
_vg = ob_soldier_000.vertex_groups.new(name='Bone_L')
for _i, _w in zip([17, 18, 19, 31, 32, 33, 62, 63, 64, 65, 66, 67, 68], [0.01426, 0.05907, 0.1081, 0.1119, 0.5113, 0.8253, 0.6104, 0.5742, 0.7359, 0.6578, 0.3886, 0.7422, 0.42]): _vg.add([_i], _w, 'REPLACE')
_vg = ob_soldier_000.vertex_groups.new(name='Bone_L.001')
for _i, _w in zip([6, 17, 18, 19, 20, 21, 22, 26, 27, 31, 32, 33, 46, 47, 57, 60, 61, 62, 63, 64, 65, 66, 67, 68, 79], [0.0, 0.6261, 0.6115, 0.8629, 0.767, 0.0, 0.0, 0.0, 0.9456, 0.8774, 0.4563, 0.1459, 0.0, 0.0, 0.0, 0.0, 0.0, 0.00313, 0.0, 0.1571, 0.2058, 0.1396, 0.1395, 0.08277, 0.2163]): _vg.add([_i], _w, 'REPLACE')
_vg = ob_soldier_000.vertex_groups.new(name='Bone_L.002')
for _i, _w in zip([17, 18, 20, 21, 22, 23, 24, 25, 26, 27, 29, 30, 46, 47, 56, 57, 58, 59, 60, 61, 79], [0.3396, 0.3266, 0.3719, 0.9687, 0.9891, 0.0, 0.5994, 0.5316, 0.9986, 0.04432, 0.0, 0.0, 0.9902, 1.0, 0.0, 0.9855, 0.7381, 0.7176, 0.9995, 0.9976, 1.0]): _vg.add([_i], _w, 'REPLACE')
_vg = ob_soldier_000.vertex_groups.new(name='Bone_L.003')
for _i, _w in zip([23, 24, 25, 29, 30, 56, 58, 59, 61], [1.0, 0.4999, 0.4998, 1.0, 1.0, 0.999, 0.1504, 0.2891, 0.01495]): _vg.add([_i], _w, 'REPLACE')
_vg = ob_soldier_000.vertex_groups.new(name='Bone_R')
_vg = ob_soldier_000.vertex_groups.new(name='Bone_R.001')
_vg = ob_soldier_000.vertex_groups.new(name='Bone_R.002')
_vg = ob_soldier_000.vertex_groups.new(name='Bone_R.003')
_m = ob_soldier_000.modifiers.new('Mirror', 'MIRROR')
_m.use_clip = True
_m = ob_soldier_000.modifiers.new('Armature', 'ARMATURE')
_m.object = ob_armature
ob_plane_001.location = (0.0, -0.01661, 0.0)
ob_plane_001.scale = (4.911, 4.911, 4.911)
ob_plane_001.lineart.crease_threshold = 0.0
_m = ob_plane_001.modifiers.new('Mirror', 'MIRROR')
_m.use_clip = True
ob_cube_013.location = (4.816, 0.005178, 2.893)
ob_cube_013.rotation_euler = (-0.04434, 0.3425, -0.1704)
ob_cube_013.lineart.crease_threshold = 0.0
ob_cube_014.location = (-4.725, 0.005178, 2.893)
ob_cube_014.rotation_euler = (-0.04434, 0.3425, -0.1704)
ob_cube_014.lineart.crease_threshold = 0.0
ob_light_001.location = (21.35, 3.561, 4.55)
ob_light_001.rotation_euler = (0.6503, 0.05522, 1.866)
ob_light_001.lock_rotations_4d = False
ob_light_001.empty_display_type = 'ARROWS'
ob_light_001.color = (0.0, 0.0, 0.0, 0.0)
ob_light_001.lineart.crease_threshold = 0.0

# ---- collection membership
col_collection.objects.link(ob_light)
col_collection.objects.link(ob_camera)
col_collection.objects.link(ob_cube_002)
col_collection.objects.link(ob_plane)
col_collection.objects.link(ob_armature)
col_collection.objects.link(ob_soldier_000)
col_collection.objects.link(ob_plane_001)
col_collection.objects.link(ob_cube_013)
col_collection.objects.link(ob_cube_014)
col_collection.objects.link(ob_light_001)

# ---- scene / render settings (as saved in the file)
scene.camera = ob_camera
scene.frame_start = 1; scene.frame_end = 250; scene.frame_set(1)
scene.render.engine = 'BLENDER_EEVEE_NEXT'
scene.cycles.use_denoising = False
scene.cycles.samples = 128
scene.cycles.sampling_pattern = 'TABULATED_SOBOL'
scene.cycles.use_adaptive_sampling = False
scene.cycles.use_light_tree = False
scene.eevee.use_gtao = True
scene.view_settings.view_transform = 'Filmic'
bpy.context.view_layer.update()
